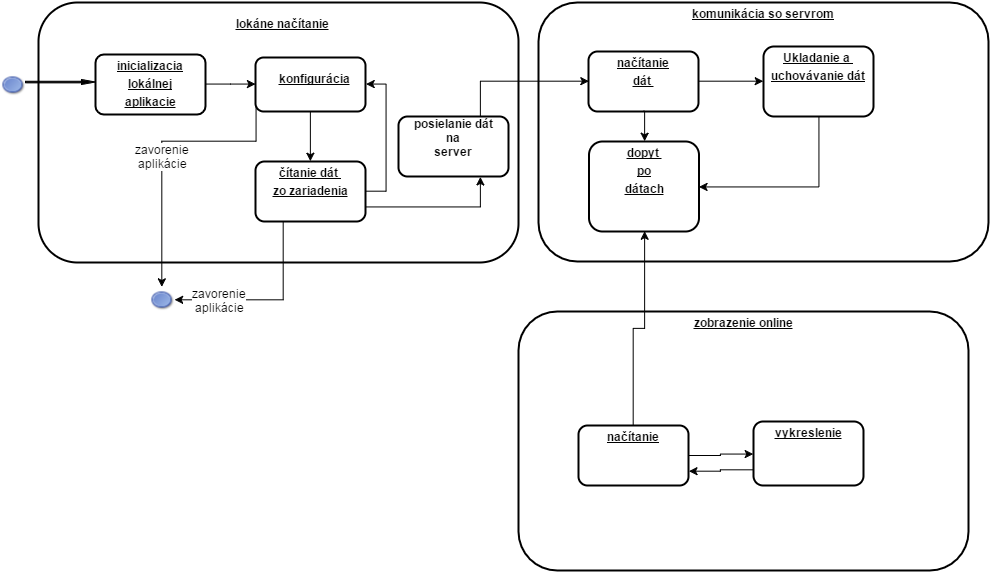

The diagram above was exported from draw.io. Its source (the exported page's mxGraphModel, read from the mxfile embedded in the PNG):
<mxGraphModel dx="1251" dy="626" grid="1" gridSize="10" guides="1" tooltips="1" connect="1" arrows="1" fold="1" page="1" pageScale="1" pageWidth="826" pageHeight="1169" background="#ffffff" math="0" shadow="0">
  <root>
    <mxCell id="0" style=";html=1;" />
    <mxCell id="1" style=";html=1;" parent="0" />
    <mxCell id="786d22552218ab2e-96" value="&lt;p style=&quot;margin: 0px ; margin-left: 8px&quot;&gt;&lt;br&gt;&lt;b&gt;&lt;u&gt;lokáne načítanie&lt;/u&gt;&lt;/b&gt;&lt;/p&gt;" style="verticalAlign=middle;align=center;overflow=fill;fontSize=12;fontFamily=Helvetica;html=1;rounded=1;fontStyle=0;strokeWidth=2;fillColor=#FFFFFF;" vertex="1" parent="1">
      <mxGeometry x="40" y="201" width="480" height="260" as="geometry" />
    </mxCell>
    <mxCell id="2" value="&lt;p style=&quot;margin: 0px ; margin-top: 4px ; text-align: center ; text-decoration: underline&quot;&gt;&lt;b&gt;inicializacia&lt;/b&gt;&lt;/p&gt;&lt;p style=&quot;margin: 0px ; margin-top: 4px ; text-align: center ; text-decoration: underline&quot;&gt;&lt;b&gt;lokálnej&lt;/b&gt;&lt;/p&gt;&lt;p style=&quot;margin: 0px ; margin-top: 4px ; text-align: center ; text-decoration: underline&quot;&gt;&lt;b&gt;aplikacie&lt;/b&gt;&lt;/p&gt;" style="verticalAlign=middle;align=center;overflow=fill;fontSize=12;fontFamily=Helvetica;html=1;rounded=1;fontStyle=0;strokeWidth=2;fillColor=#FFFFFF;arcSize=14;" vertex="1" parent="1">
      <mxGeometry x="97" y="253" width="110" height="60" as="geometry" />
    </mxCell>
    <mxCell id="7339ece723a5fd97-15" style="edgeStyle=orthogonalEdgeStyle;rounded=0;html=1;exitX=0;exitY=0.75;entryX=0.5;entryY=0;jettySize=auto;orthogonalLoop=1;" edge="1" parent="1" source="6" target="7339ece723a5fd97-14">
      <mxGeometry relative="1" as="geometry">
        <Array as="points">
          <mxPoint x="258" y="340" />
          <mxPoint x="163" y="340" />
        </Array>
      </mxGeometry>
    </mxCell>
    <mxCell id="7339ece723a5fd97-16" value="zavorenie&lt;div&gt;aplikácie&lt;/div&gt;" style="text;html=1;resizable=0;points=[];align=center;verticalAlign=middle;labelBackgroundColor=#ffffff;" vertex="1" connectable="0" parent="7339ece723a5fd97-15">
      <mxGeometry x="0.0707" relative="1" as="geometry">
        <mxPoint as="offset" />
      </mxGeometry>
    </mxCell>
    <mxCell id="6" value="&lt;p style=&quot;margin: 0px ; margin-left: 8px&quot;&gt;&lt;b&gt;&lt;u&gt;&lt;br&gt;&lt;/u&gt;&lt;/b&gt;&lt;/p&gt;&lt;p style=&quot;margin: 0px ; margin-left: 8px&quot;&gt;&lt;b&gt;&lt;u&gt;konfigurácia&lt;/u&gt;&lt;/b&gt;&lt;br&gt;&lt;/p&gt;" style="verticalAlign=middle;align=center;overflow=fill;fontSize=12;fontFamily=Helvetica;html=1;rounded=1;fontStyle=0;strokeWidth=2;fillColor=#FFFFFF;" vertex="1" parent="1">
      <mxGeometry x="257" y="256" width="110" height="54" as="geometry" />
    </mxCell>
    <mxCell id="7" value="&lt;p style=&quot;margin: 0px ; margin-top: 4px ; text-align: center ; text-decoration: underline&quot;&gt;&lt;b&gt;komunikácia so servrom&lt;/b&gt;&lt;/p&gt;" style="verticalAlign=middle;align=center;overflow=fill;fontSize=12;fontFamily=Helvetica;html=1;rounded=1;fontStyle=0;strokeWidth=2;fillColor=#FFFFFF;" vertex="1" parent="1">
      <mxGeometry x="540" y="201" width="450" height="259" as="geometry" />
    </mxCell>
    <mxCell id="7339ece723a5fd97-12" style="edgeStyle=orthogonalEdgeStyle;rounded=0;html=1;exitX=1;exitY=0.75;entryX=0.75;entryY=1;jettySize=auto;orthogonalLoop=1;" edge="1" parent="1" source="8" target="7339ece723a5fd97-11">
      <mxGeometry relative="1" as="geometry" />
    </mxCell>
    <mxCell id="7339ece723a5fd97-18" style="edgeStyle=orthogonalEdgeStyle;rounded=0;html=1;exitX=0.25;exitY=1;entryX=1;entryY=0.5;jettySize=auto;orthogonalLoop=1;" edge="1" parent="1" source="8" target="7339ece723a5fd97-14">
      <mxGeometry relative="1" as="geometry" />
    </mxCell>
    <mxCell id="8" value="&lt;p style=&quot;margin: 0px ; margin-top: 4px ; text-align: center ; text-decoration: underline&quot;&gt;&lt;b&gt;čítanie dát&amp;nbsp;&lt;/b&gt;&lt;/p&gt;&lt;p style=&quot;margin: 0px ; margin-top: 4px ; text-align: center ; text-decoration: underline&quot;&gt;&lt;b&gt;zo zariadenia&lt;/b&gt;&lt;/p&gt;" style="verticalAlign=middle;align=center;overflow=fill;fontSize=12;fontFamily=Helvetica;html=1;rounded=1;fontStyle=0;strokeWidth=2;fillColor=#FFFFFF;" vertex="1" parent="1">
      <mxGeometry x="257" y="360" width="110" height="60" as="geometry" />
    </mxCell>
    <mxCell id="9" value="&lt;p style=&quot;margin: 0px ; margin-top: 4px ; text-align: center ; text-decoration: underline&quot;&gt;&lt;b&gt;načítanie&lt;/b&gt;&lt;/p&gt;&lt;p style=&quot;margin: 0px ; margin-top: 4px ; text-align: center ; text-decoration: underline&quot;&gt;&lt;b&gt;dát&amp;nbsp;&lt;/b&gt;&lt;/p&gt;" style="verticalAlign=middle;align=center;overflow=fill;fontSize=12;fontFamily=Helvetica;html=1;rounded=1;fontStyle=0;strokeWidth=2;fillColor=#FFFFFF;" vertex="1" parent="1">
      <mxGeometry x="590" y="250" width="110" height="60" as="geometry" />
    </mxCell>
    <mxCell id="10" value="&lt;p style=&quot;margin: 0px ; margin-top: 4px ; text-align: center ; text-decoration: underline&quot;&gt;&lt;b&gt;dopyt&amp;nbsp;&lt;/b&gt;&lt;/p&gt;&lt;p style=&quot;margin: 0px ; margin-top: 4px ; text-align: center ; text-decoration: underline&quot;&gt;&lt;b&gt;po&lt;/b&gt;&lt;/p&gt;&lt;p style=&quot;margin: 0px ; margin-top: 4px ; text-align: center ; text-decoration: underline&quot;&gt;&lt;b&gt;dátach&lt;/b&gt;&lt;/p&gt;" style="verticalAlign=middle;align=center;overflow=fill;fontSize=12;fontFamily=Helvetica;html=1;rounded=1;fontStyle=0;strokeWidth=2;fillColor=#FFFFFF;" vertex="1" parent="1">
      <mxGeometry x="590.4999999999999" y="340" width="110" height="90" as="geometry" />
    </mxCell>
    <mxCell id="11" value="&lt;p style=&quot;margin: 0px ; margin-top: 4px ; text-align: center ; text-decoration: underline&quot;&gt;&lt;b&gt;Ukladanie a&amp;nbsp;&lt;/b&gt;&lt;/p&gt;&lt;p style=&quot;margin: 0px ; margin-top: 4px ; text-align: center ; text-decoration: underline&quot;&gt;&lt;b&gt;uchovávanie dát&lt;/b&gt;&lt;/p&gt;" style="verticalAlign=middle;align=center;overflow=fill;fontSize=12;fontFamily=Helvetica;html=1;rounded=1;fontStyle=0;strokeWidth=2;fillColor=#FFFFFF;" vertex="1" parent="1">
      <mxGeometry x="765" y="245" width="110" height="70" as="geometry" />
    </mxCell>
    <mxCell id="786d22552218ab2e-97" value="" style="shape=image;html=1;verticalAlign=top;verticalLabelPosition=bottom;labelBackgroundColor=#ffffff;imageAspect=0;aspect=fixed;image=https://cdn2.iconfinder.com/data/icons/crystalproject/Open-Office-Icons/stock_draw-ellipse.png" vertex="1" parent="1">
      <mxGeometry x="3" y="271" width="24" height="24" as="geometry" />
    </mxCell>
    <mxCell id="786d22552218ab2e-99" value="" style="shape=singleArrow;whiteSpace=wrap;html=1;fillColor=#000000;" vertex="1" parent="1">
      <mxGeometry x="27" y="278" width="70" height="5" as="geometry" />
    </mxCell>
    <mxCell id="786d22552218ab2e-105" style="edgeStyle=orthogonalEdgeStyle;rounded=0;html=1;exitX=1;exitY=0.5;jettySize=auto;orthogonalLoop=1;" edge="1" parent="1" source="2" target="6">
      <mxGeometry relative="1" as="geometry" />
    </mxCell>
    <mxCell id="786d22552218ab2e-106" style="edgeStyle=orthogonalEdgeStyle;rounded=0;html=1;exitX=0.5;exitY=1;entryX=0.5;entryY=0;jettySize=auto;orthogonalLoop=1;" edge="1" parent="1" source="6" target="8">
      <mxGeometry relative="1" as="geometry" />
    </mxCell>
    <mxCell id="786d22552218ab2e-107" style="edgeStyle=orthogonalEdgeStyle;rounded=0;html=1;exitX=1;exitY=0.5;entryX=1;entryY=0.5;jettySize=auto;orthogonalLoop=1;" edge="1" parent="1" source="8" target="6">
      <mxGeometry relative="1" as="geometry" />
    </mxCell>
    <mxCell id="786d22552218ab2e-109" style="edgeStyle=orthogonalEdgeStyle;rounded=0;html=1;exitX=1;exitY=0.5;entryX=0;entryY=0.5;jettySize=auto;orthogonalLoop=1;" edge="1" parent="1" source="9" target="11">
      <mxGeometry relative="1" as="geometry" />
    </mxCell>
    <mxCell id="786d22552218ab2e-111" style="edgeStyle=orthogonalEdgeStyle;rounded=0;html=1;exitX=0.5;exitY=1;entryX=0.5;entryY=0;jettySize=auto;orthogonalLoop=1;" edge="1" parent="1" source="9" target="10">
      <mxGeometry relative="1" as="geometry" />
    </mxCell>
    <mxCell id="786d22552218ab2e-112" style="edgeStyle=orthogonalEdgeStyle;rounded=0;html=1;exitX=0.5;exitY=1;entryX=1;entryY=0.5;jettySize=auto;orthogonalLoop=1;" edge="1" parent="1" source="11" target="10">
      <mxGeometry relative="1" as="geometry" />
    </mxCell>
    <mxCell id="786d22552218ab2e-115" value="&lt;p style=&quot;margin: 0px ; margin-top: 4px ; text-align: center ; text-decoration: underline&quot;&gt;&lt;b&gt;zobrazenie online&lt;/b&gt;&lt;/p&gt;" style="verticalAlign=middle;align=center;overflow=fill;fontSize=12;fontFamily=Helvetica;html=1;rounded=1;fontStyle=0;strokeWidth=2;fillColor=#FFFFFF;" vertex="1" parent="1">
      <mxGeometry x="520" y="510" width="450" height="259" as="geometry" />
    </mxCell>
    <mxCell id="786d22552218ab2e-116" style="edgeStyle=orthogonalEdgeStyle;rounded=0;html=1;exitX=1;exitY=0.5;entryX=0;entryY=0.5;jettySize=auto;orthogonalLoop=1;" edge="1" parent="1" source="786d22552218ab2e-118" target="786d22552218ab2e-121">
      <mxGeometry x="689.5882352941178" y="589.2941176470589" as="geometry" />
    </mxCell>
    <mxCell id="786d22552218ab2e-118" value="&lt;p style=&quot;margin: 0px ; margin-top: 4px ; text-align: center ; text-decoration: underline&quot;&gt;&lt;b&gt;načítanie&lt;/b&gt;&lt;/p&gt;" style="verticalAlign=middle;align=center;overflow=fill;fontSize=12;fontFamily=Helvetica;html=1;rounded=1;fontStyle=0;strokeWidth=2;fillColor=#FFFFFF;" vertex="1" parent="1">
      <mxGeometry x="580" y="624" width="110" height="60" as="geometry" />
    </mxCell>
    <mxCell id="786d22552218ab2e-121" value="&lt;p style=&quot;margin: 0px ; margin-top: 4px ; text-align: center ; text-decoration: underline&quot;&gt;&lt;b&gt;vykreslenie&lt;/b&gt;&lt;/p&gt;" style="verticalAlign=middle;align=center;overflow=fill;fontSize=12;fontFamily=Helvetica;html=1;rounded=1;fontStyle=0;strokeWidth=2;fillColor=#FFFFFF;" vertex="1" parent="1">
      <mxGeometry x="755" y="620" width="110" height="64" as="geometry" />
    </mxCell>
    <mxCell id="786d22552218ab2e-122" style="edgeStyle=orthogonalEdgeStyle;rounded=0;html=1;exitX=0;exitY=0.75;entryX=1;entryY=0.75;jettySize=auto;orthogonalLoop=1;" edge="1" parent="1" source="786d22552218ab2e-121" target="786d22552218ab2e-118">
      <mxGeometry relative="1" as="geometry" />
    </mxCell>
    <mxCell id="786d22552218ab2e-125" style="edgeStyle=orthogonalEdgeStyle;rounded=0;html=1;exitX=0.5;exitY=0;entryX=0.5;entryY=1;jettySize=auto;orthogonalLoop=1;" edge="1" parent="1" source="786d22552218ab2e-118" target="10">
      <mxGeometry relative="1" as="geometry" />
    </mxCell>
    <mxCell id="7339ece723a5fd97-13" style="edgeStyle=orthogonalEdgeStyle;rounded=0;html=1;exitX=0.75;exitY=0;entryX=0;entryY=0.5;jettySize=auto;orthogonalLoop=1;" edge="1" parent="1" source="7339ece723a5fd97-11" target="9">
      <mxGeometry relative="1" as="geometry" />
    </mxCell>
    <mxCell id="7339ece723a5fd97-11" value="&lt;b&gt;posielanie dát&lt;/b&gt;&lt;div&gt;&lt;b&gt;&amp;nbsp;na&amp;nbsp;&lt;/b&gt;&lt;div&gt;&lt;b&gt;server&lt;/b&gt;&lt;/div&gt;&lt;/div&gt;" style="verticalAlign=middle;align=center;overflow=fill;fontSize=12;fontFamily=Helvetica;html=1;rounded=1;fontStyle=0;strokeWidth=2;fillColor=#FFFFFF;" vertex="1" parent="1">
      <mxGeometry x="400" y="315" width="110" height="60" as="geometry" />
    </mxCell>
    <mxCell id="7339ece723a5fd97-14" value="" style="shape=image;html=1;verticalAlign=top;verticalLabelPosition=bottom;labelBackgroundColor=#ffffff;imageAspect=0;aspect=fixed;image=https://cdn2.iconfinder.com/data/icons/crystalproject/Open-Office-Icons/stock_draw-ellipse.png" vertex="1" parent="1">
      <mxGeometry x="152" y="486" width="24" height="24" as="geometry" />
    </mxCell>
    <mxCell id="7339ece723a5fd97-17" value="zavorenie&lt;div&gt;aplikácie&lt;/div&gt;" style="text;html=1;resizable=0;points=[];align=center;verticalAlign=middle;labelBackgroundColor=#ffffff;" vertex="1" connectable="0" parent="1">
      <mxGeometry x="220.28571428571445" y="498.0000000000001" as="geometry">
        <mxPoint as="offset" />
      </mxGeometry>
    </mxCell>
  </root>
</mxGraphModel>